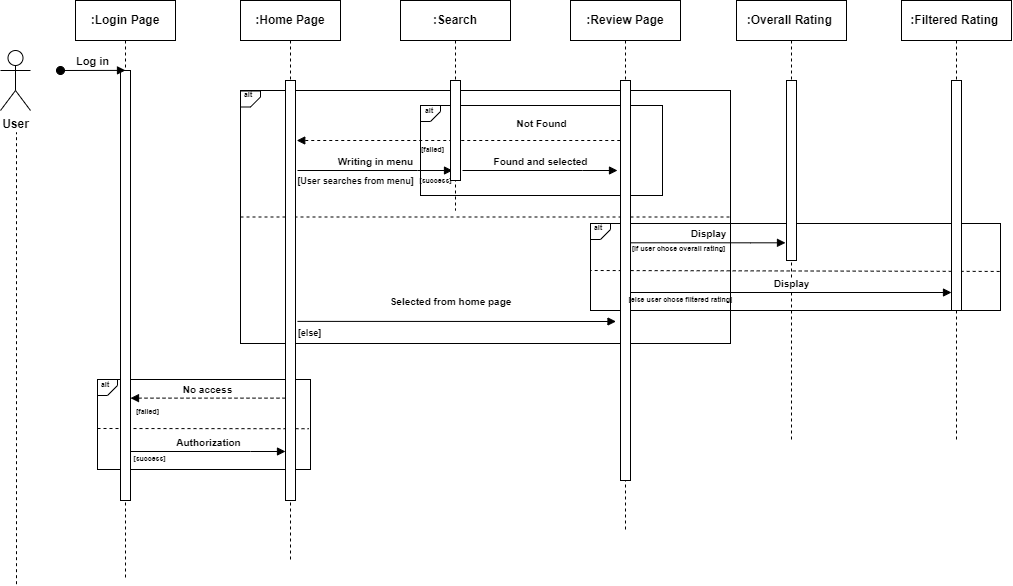

The diagram above was exported from draw.io. Its source (the exported page's mxGraphModel, read from the mxfile embedded in the PNG):
<mxGraphModel dx="1167" dy="629" grid="1" gridSize="10" guides="1" tooltips="1" connect="1" arrows="1" fold="1" page="1" pageScale="1" pageWidth="850" pageHeight="1100" math="0" shadow="0">
  <root>
    <mxCell id="0" />
    <mxCell id="1" parent="0" />
    <mxCell id="6KfaAKuvYsq9QT-CONFI-59" value="" style="endArrow=none;dashed=1;html=1;rounded=0;exitX=0.998;exitY=0.551;exitDx=0;exitDy=0;exitPerimeter=0;fontStyle=1" parent="1" source="6KfaAKuvYsq9QT-CONFI-39" edge="1">
      <mxGeometry width="50" height="50" relative="1" as="geometry">
        <mxPoint x="925.5" y="310" as="sourcePoint" />
        <mxPoint x="800" y="310" as="targetPoint" />
      </mxGeometry>
    </mxCell>
    <mxCell id="6KfaAKuvYsq9QT-CONFI-62" value="" style="endArrow=none;dashed=1;html=1;rounded=0;entryX=0.993;entryY=0.547;entryDx=0;entryDy=0;entryPerimeter=0;fontStyle=1" parent="1" target="6KfaAKuvYsq9QT-CONFI-36" edge="1">
      <mxGeometry width="50" height="50" relative="1" as="geometry">
        <mxPoint x="307.0039393939395" y="468" as="sourcePoint" />
        <mxPoint x="427.11" y="468" as="targetPoint" />
      </mxGeometry>
    </mxCell>
    <mxCell id="6KfaAKuvYsq9QT-CONFI-58" value="" style="endArrow=none;dashed=1;html=1;rounded=0;exitX=0;exitY=0.5;exitDx=0;exitDy=0;entryX=1;entryY=0.5;entryDx=0;entryDy=0;fontStyle=1" parent="1" source="6KfaAKuvYsq9QT-CONFI-50" target="6KfaAKuvYsq9QT-CONFI-50" edge="1">
      <mxGeometry width="50" height="50" relative="1" as="geometry">
        <mxPoint x="730" y="290" as="sourcePoint" />
        <mxPoint x="930" y="260" as="targetPoint" />
      </mxGeometry>
    </mxCell>
    <mxCell id="6KfaAKuvYsq9QT-CONFI-37" value="" style="rounded=0;whiteSpace=wrap;html=1;fillColor=none;fontStyle=1" parent="1" vertex="1">
      <mxGeometry x="630" y="145" width="242" height="90" as="geometry" />
    </mxCell>
    <mxCell id="6KfaAKuvYsq9QT-CONFI-39" value="" style="rounded=0;whiteSpace=wrap;html=1;fillColor=none;fontStyle=1" parent="1" vertex="1">
      <mxGeometry x="800" y="263" width="410" height="87" as="geometry" />
    </mxCell>
    <mxCell id="6KfaAKuvYsq9QT-CONFI-36" value="" style="rounded=0;whiteSpace=wrap;html=1;fillColor=none;fontStyle=1;fontSize=10;" parent="1" vertex="1">
      <mxGeometry x="307" y="419" width="213" height="90" as="geometry" />
    </mxCell>
    <mxCell id="6KfaAKuvYsq9QT-CONFI-50" value="" style="rounded=0;whiteSpace=wrap;html=1;fillColor=none;fontStyle=1" parent="1" vertex="1">
      <mxGeometry x="450" y="130" width="490" height="253" as="geometry" />
    </mxCell>
    <mxCell id="6KfaAKuvYsq9QT-CONFI-1" value=":Login Page" style="shape=umlLifeline;perimeter=lifelinePerimeter;whiteSpace=wrap;html=1;container=0;dropTarget=0;collapsible=0;recursiveResize=0;outlineConnect=0;portConstraint=eastwest;newEdgeStyle={&quot;edgeStyle&quot;:&quot;elbowEdgeStyle&quot;,&quot;elbow&quot;:&quot;vertical&quot;,&quot;curved&quot;:0,&quot;rounded&quot;:0};fontStyle=1" parent="1" vertex="1">
      <mxGeometry x="285" y="40" width="100" height="580" as="geometry" />
    </mxCell>
    <mxCell id="6KfaAKuvYsq9QT-CONFI-2" value="" style="html=1;points=[];perimeter=orthogonalPerimeter;outlineConnect=0;targetShapes=umlLifeline;portConstraint=eastwest;newEdgeStyle={&quot;edgeStyle&quot;:&quot;elbowEdgeStyle&quot;,&quot;elbow&quot;:&quot;vertical&quot;,&quot;curved&quot;:0,&quot;rounded&quot;:0};fontStyle=1" parent="6KfaAKuvYsq9QT-CONFI-1" vertex="1">
      <mxGeometry x="45" y="70" width="10" height="430" as="geometry" />
    </mxCell>
    <mxCell id="6KfaAKuvYsq9QT-CONFI-3" value="Log in" style="html=1;verticalAlign=bottom;startArrow=oval;endArrow=block;startSize=8;edgeStyle=elbowEdgeStyle;elbow=vertical;curved=0;rounded=0;fontStyle=1" parent="6KfaAKuvYsq9QT-CONFI-1" target="6KfaAKuvYsq9QT-CONFI-2" edge="1">
      <mxGeometry relative="1" as="geometry">
        <mxPoint x="-15" y="70" as="sourcePoint" />
      </mxGeometry>
    </mxCell>
    <mxCell id="6KfaAKuvYsq9QT-CONFI-4" value=":Home Page" style="shape=umlLifeline;perimeter=lifelinePerimeter;whiteSpace=wrap;html=1;container=0;dropTarget=0;collapsible=0;recursiveResize=0;outlineConnect=0;portConstraint=eastwest;newEdgeStyle={&quot;edgeStyle&quot;:&quot;elbowEdgeStyle&quot;,&quot;elbow&quot;:&quot;vertical&quot;,&quot;curved&quot;:0,&quot;rounded&quot;:0};fontStyle=1" parent="1" vertex="1">
      <mxGeometry x="450" y="40" width="100" height="560" as="geometry" />
    </mxCell>
    <mxCell id="6KfaAKuvYsq9QT-CONFI-5" value="" style="html=1;points=[];perimeter=orthogonalPerimeter;outlineConnect=0;targetShapes=umlLifeline;portConstraint=eastwest;newEdgeStyle={&quot;edgeStyle&quot;:&quot;elbowEdgeStyle&quot;,&quot;elbow&quot;:&quot;vertical&quot;,&quot;curved&quot;:0,&quot;rounded&quot;:0};fontStyle=1" parent="6KfaAKuvYsq9QT-CONFI-4" vertex="1">
      <mxGeometry x="45" y="80" width="10" height="420" as="geometry" />
    </mxCell>
    <mxCell id="6KfaAKuvYsq9QT-CONFI-6" value="&lt;font style=&quot;font-size: 10px;&quot;&gt;Authorization&lt;/font&gt;" style="html=1;verticalAlign=bottom;endArrow=block;edgeStyle=elbowEdgeStyle;elbow=vertical;curved=0;rounded=0;fontStyle=1;fontSize=10;" parent="1" edge="1">
      <mxGeometry relative="1" as="geometry">
        <mxPoint x="340" y="491" as="sourcePoint" />
        <Array as="points">
          <mxPoint x="460" y="491" />
          <mxPoint x="440" y="471" />
          <mxPoint x="425" y="401" />
        </Array>
        <mxPoint x="495" y="491" as="targetPoint" />
      </mxGeometry>
    </mxCell>
    <mxCell id="6KfaAKuvYsq9QT-CONFI-7" value="User" style="shape=umlActor;verticalLabelPosition=bottom;verticalAlign=top;html=1;outlineConnect=0;fontStyle=1" parent="1" vertex="1">
      <mxGeometry x="210" y="90" width="30" height="60" as="geometry" />
    </mxCell>
    <mxCell id="6KfaAKuvYsq9QT-CONFI-8" value="&lt;h1 style=&quot;line-height: 10%;&quot;&gt;&lt;br&gt;&lt;/h1&gt;" style="shape=card;whiteSpace=wrap;html=1;fillColor=none;rotation=-90;flipH=0;flipV=1;size=10;fontStyle=5;direction=east;" parent="1" vertex="1">
      <mxGeometry x="309" y="417" width="16" height="20" as="geometry" />
    </mxCell>
    <mxCell id="6KfaAKuvYsq9QT-CONFI-9" value="&lt;font style=&quot;font-size: 7px;&quot;&gt;alt&lt;/font&gt;" style="text;html=1;strokeColor=none;fillColor=none;align=center;verticalAlign=middle;whiteSpace=wrap;rounded=0;fontSize=7;fontStyle=1" parent="1" vertex="1">
      <mxGeometry x="624" y="141" width="30" height="20" as="geometry" />
    </mxCell>
    <mxCell id="6KfaAKuvYsq9QT-CONFI-10" value="[success]" style="text;html=1;align=center;verticalAlign=middle;resizable=0;points=[];autosize=1;strokeColor=none;fillColor=none;fontSize=7;fontStyle=1" parent="1" vertex="1">
      <mxGeometry x="329" y="489" width="60" height="20" as="geometry" />
    </mxCell>
    <mxCell id="6KfaAKuvYsq9QT-CONFI-11" value="[failed]" style="text;html=1;align=center;verticalAlign=middle;resizable=0;points=[];autosize=1;strokeColor=none;fillColor=none;fontSize=7;fontStyle=1" parent="1" vertex="1">
      <mxGeometry x="332" y="442" width="50" height="20" as="geometry" />
    </mxCell>
    <mxCell id="6KfaAKuvYsq9QT-CONFI-12" value="&lt;font style=&quot;font-size: 10px;&quot;&gt;No access&lt;/font&gt;" style="html=1;verticalAlign=bottom;endArrow=block;edgeStyle=elbowEdgeStyle;elbow=vertical;curved=0;rounded=0;dashed=1;fontStyle=1;fontSize=10;" parent="1" edge="1">
      <mxGeometry relative="1" as="geometry">
        <mxPoint x="495" y="437.63" as="sourcePoint" />
        <Array as="points">
          <mxPoint x="375" y="437.63" />
          <mxPoint x="395" y="417.63" />
          <mxPoint x="410" y="347.63" />
        </Array>
        <mxPoint x="340" y="437.63" as="targetPoint" />
      </mxGeometry>
    </mxCell>
    <mxCell id="6KfaAKuvYsq9QT-CONFI-13" value="&lt;font style=&quot;font-size: 10px;&quot;&gt;Selected from home page&lt;/font&gt;" style="html=1;verticalAlign=bottom;endArrow=block;edgeStyle=elbowEdgeStyle;elbow=vertical;curved=0;rounded=0;exitX=0.6;exitY=0.573;exitDx=0;exitDy=0;exitPerimeter=0;fontStyle=1;fontSize=10;" parent="1" edge="1">
      <mxGeometry x="-0.0389" y="11" relative="1" as="geometry">
        <mxPoint x="507" y="360.88" as="sourcePoint" />
        <Array as="points">
          <mxPoint x="617" y="361" />
          <mxPoint x="597" y="341" />
          <mxPoint x="582" y="271" />
        </Array>
        <mxPoint x="825.5" y="361" as="targetPoint" />
        <mxPoint as="offset" />
      </mxGeometry>
    </mxCell>
    <mxCell id="6KfaAKuvYsq9QT-CONFI-14" value="&lt;font style=&quot;font-size: 10px;&quot;&gt;Writing in menu&lt;/font&gt;" style="html=1;verticalAlign=bottom;endArrow=block;edgeStyle=elbowEdgeStyle;elbow=vertical;curved=0;rounded=0;fontStyle=1;fontSize=10;" parent="1" edge="1">
      <mxGeometry relative="1" as="geometry">
        <mxPoint x="507" y="210" as="sourcePoint" />
        <Array as="points">
          <mxPoint x="627" y="210" />
          <mxPoint x="607" y="190" />
          <mxPoint x="592" y="120" />
        </Array>
        <mxPoint x="662" y="210" as="targetPoint" />
      </mxGeometry>
    </mxCell>
    <mxCell id="6KfaAKuvYsq9QT-CONFI-15" value="&lt;font style=&quot;font-size: 10px;&quot;&gt;Found and selected&lt;/font&gt;" style="html=1;verticalAlign=bottom;endArrow=block;edgeStyle=elbowEdgeStyle;elbow=vertical;curved=0;rounded=0;fontStyle=1;fontSize=10;" parent="1" edge="1">
      <mxGeometry relative="1" as="geometry">
        <mxPoint x="672" y="210" as="sourcePoint" />
        <Array as="points">
          <mxPoint x="792" y="210" />
          <mxPoint x="772" y="190" />
          <mxPoint x="757" y="120" />
        </Array>
        <mxPoint x="827" y="210" as="targetPoint" />
      </mxGeometry>
    </mxCell>
    <mxCell id="6KfaAKuvYsq9QT-CONFI-16" value="[success]" style="text;html=1;align=center;verticalAlign=middle;resizable=0;points=[];autosize=1;strokeColor=none;fillColor=none;fontSize=7;fontStyle=1" parent="1" vertex="1">
      <mxGeometry x="615" y="211" width="60" height="20" as="geometry" />
    </mxCell>
    <mxCell id="6KfaAKuvYsq9QT-CONFI-17" value="&lt;font style=&quot;font-size: 10px;&quot;&gt;Not Found&lt;/font&gt;" style="html=1;verticalAlign=bottom;endArrow=block;edgeStyle=elbowEdgeStyle;elbow=vertical;curved=0;rounded=0;dashed=1;fontStyle=1;fontSize=10;" parent="1" edge="1">
      <mxGeometry x="-0.4871" y="-8" relative="1" as="geometry">
        <mxPoint x="835.7499999999998" y="179.99999999999983" as="sourcePoint" />
        <Array as="points">
          <mxPoint x="541.25" y="180" />
          <mxPoint x="561.25" y="160" />
          <mxPoint x="576.25" y="90.00000000000003" />
        </Array>
        <mxPoint x="506.25" y="180" as="targetPoint" />
        <mxPoint as="offset" />
      </mxGeometry>
    </mxCell>
    <mxCell id="6KfaAKuvYsq9QT-CONFI-18" value="[failed]" style="text;html=1;align=center;verticalAlign=middle;resizable=0;points=[];autosize=1;strokeColor=none;fillColor=none;fontSize=7;fontStyle=1" parent="1" vertex="1">
      <mxGeometry x="617" y="180" width="50" height="20" as="geometry" />
    </mxCell>
    <mxCell id="6KfaAKuvYsq9QT-CONFI-19" value=":Search" style="shape=umlLifeline;perimeter=lifelinePerimeter;whiteSpace=wrap;html=1;container=0;dropTarget=0;collapsible=0;recursiveResize=0;outlineConnect=0;portConstraint=eastwest;newEdgeStyle={&quot;edgeStyle&quot;:&quot;elbowEdgeStyle&quot;,&quot;elbow&quot;:&quot;vertical&quot;,&quot;curved&quot;:0,&quot;rounded&quot;:0};fontStyle=1" parent="1" vertex="1">
      <mxGeometry x="610" y="40" width="110" height="210" as="geometry" />
    </mxCell>
    <mxCell id="6KfaAKuvYsq9QT-CONFI-20" value="" style="html=1;points=[];perimeter=orthogonalPerimeter;outlineConnect=0;targetShapes=umlLifeline;portConstraint=eastwest;newEdgeStyle={&quot;edgeStyle&quot;:&quot;elbowEdgeStyle&quot;,&quot;elbow&quot;:&quot;vertical&quot;,&quot;curved&quot;:0,&quot;rounded&quot;:0};fontStyle=1" parent="6KfaAKuvYsq9QT-CONFI-19" vertex="1">
      <mxGeometry x="50" y="80" width="10" height="100" as="geometry" />
    </mxCell>
    <mxCell id="6KfaAKuvYsq9QT-CONFI-21" value=":Review Page" style="shape=umlLifeline;perimeter=lifelinePerimeter;whiteSpace=wrap;html=1;container=0;dropTarget=0;collapsible=0;recursiveResize=0;outlineConnect=0;portConstraint=eastwest;newEdgeStyle={&quot;edgeStyle&quot;:&quot;elbowEdgeStyle&quot;,&quot;elbow&quot;:&quot;vertical&quot;,&quot;curved&quot;:0,&quot;rounded&quot;:0};fontStyle=1" parent="1" vertex="1">
      <mxGeometry x="780" y="40" width="110" height="530" as="geometry" />
    </mxCell>
    <mxCell id="6KfaAKuvYsq9QT-CONFI-22" value="" style="html=1;points=[];perimeter=orthogonalPerimeter;outlineConnect=0;targetShapes=umlLifeline;portConstraint=eastwest;newEdgeStyle={&quot;edgeStyle&quot;:&quot;elbowEdgeStyle&quot;,&quot;elbow&quot;:&quot;vertical&quot;,&quot;curved&quot;:0,&quot;rounded&quot;:0};fontStyle=1" parent="6KfaAKuvYsq9QT-CONFI-21" vertex="1">
      <mxGeometry x="50" y="80" width="10" height="400" as="geometry" />
    </mxCell>
    <mxCell id="6KfaAKuvYsq9QT-CONFI-23" value="&lt;h1 style=&quot;line-height: 10%;&quot;&gt;&lt;br&gt;&lt;/h1&gt;" style="shape=card;whiteSpace=wrap;html=1;fillColor=none;rotation=-90;flipH=0;flipV=1;size=10;fontStyle=5;direction=east;" parent="1" vertex="1">
      <mxGeometry x="632" y="143" width="16" height="20" as="geometry" />
    </mxCell>
    <mxCell id="6KfaAKuvYsq9QT-CONFI-24" value="&lt;font style=&quot;font-size: 7px;&quot;&gt;alt&lt;/font&gt;" style="text;html=1;strokeColor=none;fillColor=none;align=center;verticalAlign=middle;whiteSpace=wrap;rounded=0;fontSize=7;fontStyle=1" parent="1" vertex="1">
      <mxGeometry x="300" y="415" width="30" height="20" as="geometry" />
    </mxCell>
    <mxCell id="6KfaAKuvYsq9QT-CONFI-25" value=":Overall Rating&amp;nbsp;" style="shape=umlLifeline;perimeter=lifelinePerimeter;whiteSpace=wrap;html=1;container=0;dropTarget=0;collapsible=0;recursiveResize=0;outlineConnect=0;portConstraint=eastwest;newEdgeStyle={&quot;edgeStyle&quot;:&quot;elbowEdgeStyle&quot;,&quot;elbow&quot;:&quot;vertical&quot;,&quot;curved&quot;:0,&quot;rounded&quot;:0};fontStyle=1" parent="1" vertex="1">
      <mxGeometry x="946" y="40" width="110" height="440" as="geometry" />
    </mxCell>
    <mxCell id="6KfaAKuvYsq9QT-CONFI-26" value="" style="html=1;points=[];perimeter=orthogonalPerimeter;outlineConnect=0;targetShapes=umlLifeline;portConstraint=eastwest;newEdgeStyle={&quot;edgeStyle&quot;:&quot;elbowEdgeStyle&quot;,&quot;elbow&quot;:&quot;vertical&quot;,&quot;curved&quot;:0,&quot;rounded&quot;:0};fontStyle=1" parent="6KfaAKuvYsq9QT-CONFI-25" vertex="1">
      <mxGeometry x="50" y="80" width="10" height="180" as="geometry" />
    </mxCell>
    <mxCell id="6KfaAKuvYsq9QT-CONFI-27" value=":Filtered Rating&amp;nbsp;" style="shape=umlLifeline;perimeter=lifelinePerimeter;whiteSpace=wrap;html=1;container=0;dropTarget=0;collapsible=0;recursiveResize=0;outlineConnect=0;portConstraint=eastwest;newEdgeStyle={&quot;edgeStyle&quot;:&quot;elbowEdgeStyle&quot;,&quot;elbow&quot;:&quot;vertical&quot;,&quot;curved&quot;:0,&quot;rounded&quot;:0};fontStyle=1" parent="1" vertex="1">
      <mxGeometry x="1111" y="40" width="110" height="440" as="geometry" />
    </mxCell>
    <mxCell id="6KfaAKuvYsq9QT-CONFI-28" value="" style="html=1;points=[];perimeter=orthogonalPerimeter;outlineConnect=0;targetShapes=umlLifeline;portConstraint=eastwest;newEdgeStyle={&quot;edgeStyle&quot;:&quot;elbowEdgeStyle&quot;,&quot;elbow&quot;:&quot;vertical&quot;,&quot;curved&quot;:0,&quot;rounded&quot;:0};fontStyle=1" parent="6KfaAKuvYsq9QT-CONFI-27" vertex="1">
      <mxGeometry x="50" y="80" width="10" height="230" as="geometry" />
    </mxCell>
    <mxCell id="6KfaAKuvYsq9QT-CONFI-29" value="&lt;font style=&quot;font-size: 10px;&quot;&gt;Display&lt;/font&gt;" style="html=1;verticalAlign=bottom;endArrow=block;edgeStyle=elbowEdgeStyle;elbow=vertical;curved=0;rounded=0;fontStyle=1;fontSize=10;" parent="1" edge="1">
      <mxGeometry relative="1" as="geometry">
        <mxPoint x="840" y="282.31" as="sourcePoint" />
        <Array as="points">
          <mxPoint x="960" y="282.31" />
          <mxPoint x="940" y="262.31" />
          <mxPoint x="925" y="192.31" />
        </Array>
        <mxPoint x="995" y="282.31" as="targetPoint" />
      </mxGeometry>
    </mxCell>
    <mxCell id="6KfaAKuvYsq9QT-CONFI-31" value="&lt;font style=&quot;font-size: 10px;&quot;&gt;Display&lt;/font&gt;" style="html=1;verticalAlign=bottom;endArrow=block;edgeStyle=elbowEdgeStyle;elbow=vertical;curved=0;rounded=0;fontStyle=1;fontSize=10;" parent="1" edge="1">
      <mxGeometry relative="1" as="geometry">
        <mxPoint x="840" y="332" as="sourcePoint" />
        <Array as="points">
          <mxPoint x="840" y="332" />
          <mxPoint x="1106" y="311.68" />
          <mxPoint x="1091" y="241.68" />
        </Array>
        <mxPoint x="1161" y="331.68" as="targetPoint" />
      </mxGeometry>
    </mxCell>
    <mxCell id="6KfaAKuvYsq9QT-CONFI-40" value="[if user chose overall rating]" style="text;html=1;align=center;verticalAlign=middle;resizable=0;points=[];autosize=1;strokeColor=none;fillColor=none;fontSize=7;fontStyle=1" parent="1" vertex="1">
      <mxGeometry x="828" y="279" width="120" height="20" as="geometry" />
    </mxCell>
    <mxCell id="6KfaAKuvYsq9QT-CONFI-41" value="[else user chose filtered rating]" style="text;html=1;align=center;verticalAlign=middle;resizable=0;points=[];autosize=1;strokeColor=none;fillColor=none;fontSize=7;fontStyle=1" parent="1" vertex="1">
      <mxGeometry x="825" y="330" width="130" height="20" as="geometry" />
    </mxCell>
    <mxCell id="6KfaAKuvYsq9QT-CONFI-48" value="&lt;h1 style=&quot;line-height: 10%;&quot;&gt;&lt;br&gt;&lt;/h1&gt;" style="shape=card;whiteSpace=wrap;html=1;fillColor=none;rotation=-90;flipH=0;flipV=1;size=10;fontStyle=5;direction=east;" parent="1" vertex="1">
      <mxGeometry x="802" y="261" width="16" height="20" as="geometry" />
    </mxCell>
    <mxCell id="6KfaAKuvYsq9QT-CONFI-49" value="&lt;font style=&quot;font-size: 7px;&quot;&gt;alt&lt;/font&gt;" style="text;html=1;strokeColor=none;fillColor=none;align=center;verticalAlign=middle;whiteSpace=wrap;rounded=0;fontSize=7;fontStyle=1" parent="1" vertex="1">
      <mxGeometry x="793" y="257.5" width="30" height="20" as="geometry" />
    </mxCell>
    <mxCell id="6KfaAKuvYsq9QT-CONFI-53" value="&lt;h1 style=&quot;line-height: 10%;&quot;&gt;&lt;br&gt;&lt;/h1&gt;" style="shape=card;whiteSpace=wrap;html=1;fillColor=none;rotation=-90;flipH=0;flipV=1;size=10;fontStyle=5;direction=east;" parent="1" vertex="1">
      <mxGeometry x="452" y="128.5" width="16" height="20" as="geometry" />
    </mxCell>
    <mxCell id="6KfaAKuvYsq9QT-CONFI-54" value="&lt;font style=&quot;font-size: 7px;&quot;&gt;alt&lt;/font&gt;" style="text;html=1;strokeColor=none;fillColor=none;align=center;verticalAlign=middle;whiteSpace=wrap;rounded=0;fontSize=7;fontStyle=1" parent="1" vertex="1">
      <mxGeometry x="443" y="125" width="30" height="20" as="geometry" />
    </mxCell>
    <mxCell id="6KfaAKuvYsq9QT-CONFI-55" value="[else]" style="text;html=1;align=center;verticalAlign=middle;resizable=0;points=[];autosize=1;strokeColor=none;fillColor=none;fontSize=9;fontStyle=1" parent="1" vertex="1">
      <mxGeometry x="494" y="363" width="50" height="20" as="geometry" />
    </mxCell>
    <mxCell id="6KfaAKuvYsq9QT-CONFI-56" value="[User searches from menu]" style="text;html=1;align=center;verticalAlign=middle;resizable=0;points=[];autosize=1;strokeColor=none;fillColor=none;fontSize=9;fontStyle=1" parent="1" vertex="1">
      <mxGeometry x="495" y="211" width="140" height="20" as="geometry" />
    </mxCell>
    <mxCell id="6KfaAKuvYsq9QT-CONFI-64" value="" style="endArrow=none;dashed=1;html=1;rounded=0;fontStyle=1" parent="1" edge="1">
      <mxGeometry width="50" height="50" relative="1" as="geometry">
        <mxPoint x="226" y="623.6841848273026" as="sourcePoint" />
        <mxPoint x="226" y="172" as="targetPoint" />
      </mxGeometry>
    </mxCell>
  </root>
</mxGraphModel>